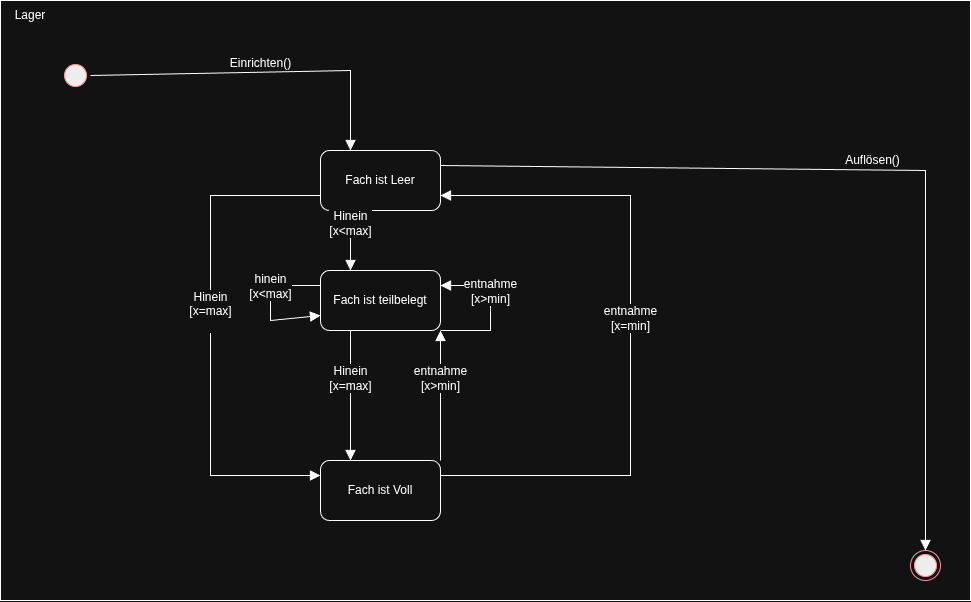

The diagram above was exported from draw.io. Its source (the exported page's mxGraphModel, read from the mxfile embedded in the PNG):
<mxGraphModel dx="1378" dy="666" grid="1" gridSize="10" guides="1" tooltips="1" connect="1" arrows="1" fold="1" page="1" pageScale="1" pageWidth="1100" pageHeight="850" background="none" math="0" shadow="0">
  <root>
    <mxCell id="0" />
    <mxCell id="1" parent="0" />
    <mxCell id="5MlIzV-zZwQF3mSBpLTC-3" parent="1" style="rounded=0;whiteSpace=wrap;html=1;" value="" vertex="1">
      <mxGeometry height="600" width="970" x="90" y="60" as="geometry" />
    </mxCell>
    <mxCell id="5MlIzV-zZwQF3mSBpLTC-4" parent="1" style="text;html=1;whiteSpace=wrap;strokeColor=none;fillColor=none;align=center;verticalAlign=middle;rounded=0;" value="Lager" vertex="1">
      <mxGeometry height="30" width="60" x="90" y="60" as="geometry" />
    </mxCell>
    <mxCell id="5MlIzV-zZwQF3mSBpLTC-5" parent="1" style="ellipse;html=1;shape=startState;fillColor=#000000;strokeColor=#ff0000;" value="" vertex="1">
      <mxGeometry height="30" width="30" x="150" y="120" as="geometry" />
    </mxCell>
    <mxCell id="5MlIzV-zZwQF3mSBpLTC-7" parent="1" style="ellipse;html=1;shape=endState;fillColor=#000000;strokeColor=#ff0000;" value="" vertex="1">
      <mxGeometry height="30" width="30" x="1000" y="610" as="geometry" />
    </mxCell>
    <mxCell id="5MlIzV-zZwQF3mSBpLTC-11" parent="1" style="rounded=1;whiteSpace=wrap;html=1;" value="Fach ist Leer" vertex="1">
      <mxGeometry height="60" width="120" x="410" y="210" as="geometry" />
    </mxCell>
    <mxCell id="5MlIzV-zZwQF3mSBpLTC-12" parent="1" style="rounded=1;whiteSpace=wrap;html=1;" value="Fach ist teilbelegt" vertex="1">
      <mxGeometry height="60" width="120" x="410" y="330" as="geometry" />
    </mxCell>
    <mxCell id="5MlIzV-zZwQF3mSBpLTC-13" parent="1" style="rounded=1;whiteSpace=wrap;html=1;" value="Fach ist Voll" vertex="1">
      <mxGeometry height="60" width="120" x="410" y="520" as="geometry" />
    </mxCell>
    <mxCell id="5MlIzV-zZwQF3mSBpLTC-17" edge="1" parent="1" source="5MlIzV-zZwQF3mSBpLTC-13" style="html=1;verticalAlign=bottom;endArrow=block;curved=0;rounded=0;fontSize=12;startSize=8;endSize=8;exitX=1;exitY=0;exitDx=0;exitDy=0;entryX=1;entryY=1;entryDx=0;entryDy=0;" target="5MlIzV-zZwQF3mSBpLTC-12" value="entnahme&lt;div&gt;[x&amp;gt;min]&lt;/div&gt;">
      <mxGeometry relative="1" width="80" as="geometry">
        <mxPoint x="590" y="380" as="sourcePoint" />
        <mxPoint x="670" y="380" as="targetPoint" />
      </mxGeometry>
    </mxCell>
    <mxCell id="5MlIzV-zZwQF3mSBpLTC-18" edge="1" parent="1" source="5MlIzV-zZwQF3mSBpLTC-13" style="html=1;verticalAlign=bottom;endArrow=block;curved=0;rounded=0;fontSize=12;startSize=8;endSize=8;exitX=1;exitY=0.25;exitDx=0;exitDy=0;entryX=1;entryY=0.75;entryDx=0;entryDy=0;" target="5MlIzV-zZwQF3mSBpLTC-11" value="entnahme&lt;div&gt;[x=min]&lt;/div&gt;">
      <mxGeometry relative="1" width="80" as="geometry">
        <Array as="points">
          <mxPoint x="720" y="535" />
          <mxPoint x="720" y="255" />
        </Array>
        <mxPoint x="549" y="465" as="sourcePoint" />
        <mxPoint x="549" y="255.0000000000001" as="targetPoint" />
      </mxGeometry>
    </mxCell>
    <mxCell id="5MlIzV-zZwQF3mSBpLTC-19" edge="1" parent="1" source="5MlIzV-zZwQF3mSBpLTC-12" style="html=1;verticalAlign=bottom;endArrow=block;curved=0;rounded=0;fontSize=12;startSize=8;endSize=8;exitX=0.25;exitY=1;exitDx=0;exitDy=0;entryX=0.25;entryY=0;entryDx=0;entryDy=0;" target="5MlIzV-zZwQF3mSBpLTC-13" value="Hinein&lt;div&gt;[x=max]&lt;/div&gt;">
      <mxGeometry relative="1" width="80" as="geometry">
        <mxPoint x="590" y="380" as="sourcePoint" />
        <mxPoint x="670" y="380" as="targetPoint" />
      </mxGeometry>
    </mxCell>
    <mxCell id="5MlIzV-zZwQF3mSBpLTC-20" edge="1" parent="1" source="5MlIzV-zZwQF3mSBpLTC-11" style="html=1;verticalAlign=bottom;endArrow=block;curved=0;rounded=0;fontSize=12;startSize=8;endSize=8;exitX=0.25;exitY=1;exitDx=0;exitDy=0;entryX=0.25;entryY=0;entryDx=0;entryDy=0;" target="5MlIzV-zZwQF3mSBpLTC-12" value="Hinein&lt;div&gt;[x&amp;lt;max]&lt;/div&gt;">
      <mxGeometry relative="1" width="80" as="geometry">
        <mxPoint x="260" y="340" as="sourcePoint" />
        <mxPoint x="260" y="400" as="targetPoint" />
      </mxGeometry>
    </mxCell>
    <mxCell id="5MlIzV-zZwQF3mSBpLTC-21" edge="1" parent="1" source="5MlIzV-zZwQF3mSBpLTC-5" style="html=1;verticalAlign=bottom;endArrow=block;curved=0;rounded=0;fontSize=12;startSize=8;endSize=8;exitX=1;exitY=0.5;exitDx=0;exitDy=0;entryX=0.25;entryY=0;entryDx=0;entryDy=0;" target="5MlIzV-zZwQF3mSBpLTC-11" value="Einrichten()">
      <mxGeometry relative="1" width="80" as="geometry">
        <Array as="points">
          <mxPoint x="440" y="130" />
        </Array>
        <mxPoint x="590" y="380" as="sourcePoint" />
        <mxPoint x="670" y="380" as="targetPoint" />
      </mxGeometry>
    </mxCell>
    <mxCell id="5MlIzV-zZwQF3mSBpLTC-22" edge="1" parent="1" source="5MlIzV-zZwQF3mSBpLTC-11" style="html=1;verticalAlign=bottom;endArrow=block;curved=0;rounded=0;fontSize=12;startSize=8;endSize=8;exitX=1;exitY=0.25;exitDx=0;exitDy=0;entryX=0.5;entryY=0;entryDx=0;entryDy=0;" target="5MlIzV-zZwQF3mSBpLTC-7" value="Auflösen()">
      <mxGeometry relative="1" width="80" as="geometry">
        <Array as="points">
          <mxPoint x="1015" y="230" />
        </Array>
        <mxPoint x="590" y="380" as="sourcePoint" />
        <mxPoint x="670" y="380" as="targetPoint" />
      </mxGeometry>
    </mxCell>
    <mxCell id="5MlIzV-zZwQF3mSBpLTC-23" edge="1" parent="1" source="5MlIzV-zZwQF3mSBpLTC-11" style="html=1;verticalAlign=bottom;endArrow=block;curved=0;rounded=0;fontSize=12;startSize=8;endSize=8;exitX=0;exitY=0.75;exitDx=0;exitDy=0;entryX=0;entryY=0.25;entryDx=0;entryDy=0;" target="5MlIzV-zZwQF3mSBpLTC-13" value="Hinein&lt;br&gt;[x=max]&lt;div&gt;&lt;br&gt;&lt;/div&gt;">
      <mxGeometry relative="1" width="80" as="geometry">
        <Array as="points">
          <mxPoint x="300" y="255" />
          <mxPoint x="300" y="535" />
        </Array>
        <mxPoint x="590" y="380" as="sourcePoint" />
        <mxPoint x="670" y="380" as="targetPoint" />
      </mxGeometry>
    </mxCell>
    <mxCell id="5MlIzV-zZwQF3mSBpLTC-24" edge="1" parent="1" style="html=1;verticalAlign=bottom;endArrow=block;curved=0;rounded=0;fontSize=12;startSize=8;endSize=8;entryX=1;entryY=0.25;entryDx=0;entryDy=0;" target="5MlIzV-zZwQF3mSBpLTC-12" value="entnahme&lt;div&gt;[x&amp;gt;min&lt;span style=&quot;background-color: light-dark(#ffffff, var(--ge-dark-color, #121212)); color: light-dark(rgb(0, 0, 0), rgb(255, 255, 255));&quot;&gt;]&lt;/span&gt;&lt;/div&gt;">
      <mxGeometry relative="1" width="80" as="geometry">
        <Array as="points">
          <mxPoint x="580" y="390" />
          <mxPoint x="580" y="345" />
        </Array>
        <mxPoint x="530" y="390" as="sourcePoint" />
        <mxPoint x="670" y="380" as="targetPoint" />
      </mxGeometry>
    </mxCell>
    <mxCell id="5MlIzV-zZwQF3mSBpLTC-25" edge="1" parent="1" source="5MlIzV-zZwQF3mSBpLTC-12" style="html=1;verticalAlign=bottom;endArrow=block;curved=0;rounded=0;fontSize=12;startSize=8;endSize=8;exitX=0;exitY=0.25;exitDx=0;exitDy=0;entryX=0;entryY=0.75;entryDx=0;entryDy=0;" target="5MlIzV-zZwQF3mSBpLTC-12" value="hinein&lt;div&gt;[x&amp;lt;max]&lt;/div&gt;">
      <mxGeometry relative="1" width="80" as="geometry">
        <Array as="points">
          <mxPoint x="360" y="345" />
          <mxPoint x="360" y="380" />
        </Array>
        <mxPoint x="590" y="380" as="sourcePoint" />
        <mxPoint x="660" y="380" as="targetPoint" />
      </mxGeometry>
    </mxCell>
  </root>
</mxGraphModel>